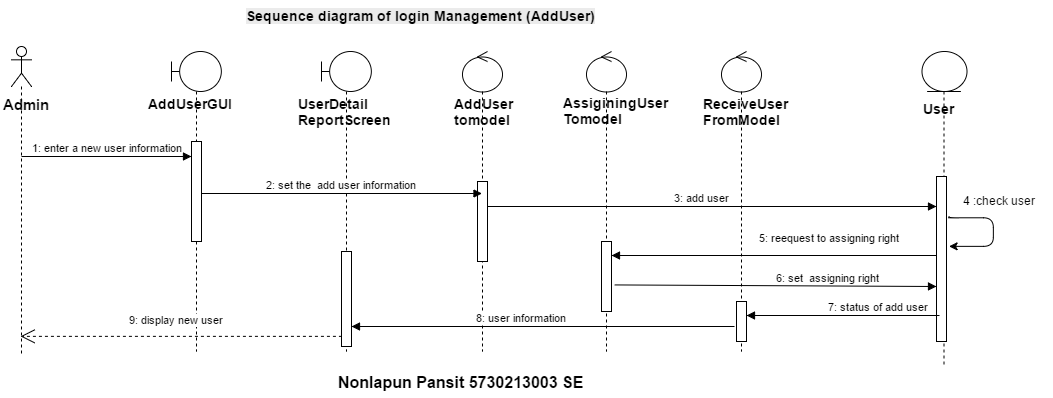

The diagram above was exported from draw.io. Its source (the exported page's mxGraphModel, read from the mxfile embedded in the PNG):
<mxGraphModel dx="1251" dy="583" grid="1" gridSize="10" guides="1" tooltips="1" connect="1" arrows="1" fold="1" page="1" pageScale="1.5" pageWidth="826" pageHeight="1169" math="0" shadow="0">
  <root>
    <mxCell id="0" style=";html=1;" />
    <mxCell id="1" style=";html=1;" parent="0" />
    <mxCell id="319bce31eb24a518-8" value="" style="shape=umlLifeline;participant=umlActor;perimeter=lifelinePerimeter;whiteSpace=wrap;html=1;container=1;collapsible=0;recursiveResize=0;verticalAlign=top;spacingTop=36;labelBackgroundColor=#ffffff;outlineConnect=0;gradientColor=none;" vertex="1" parent="1">
      <mxGeometry x="100" y="70" width="20" height="310" as="geometry" />
    </mxCell>
    <mxCell id="319bce31eb24a518-9" value="&lt;font style=&quot;font-size: 15px&quot;&gt;&lt;b&gt;Admin&lt;/b&gt;&lt;/font&gt;" style="text;html=1;resizable=0;points=[];autosize=1;align=left;verticalAlign=top;spacingTop=-4;" vertex="1" parent="1">
      <mxGeometry x="90" y="117" width="60" height="20" as="geometry" />
    </mxCell>
    <mxCell id="319bce31eb24a518-10" value="" style="shape=umlLifeline;participant=umlBoundary;perimeter=lifelinePerimeter;whiteSpace=wrap;html=1;container=1;collapsible=0;recursiveResize=0;verticalAlign=top;spacingTop=36;labelBackgroundColor=#ffffff;outlineConnect=0;gradientColor=none;" vertex="1" parent="1">
      <mxGeometry x="260" y="75" width="50" height="300" as="geometry" />
    </mxCell>
    <mxCell id="319bce31eb24a518-16" value="" style="html=1;points=[];perimeter=orthogonalPerimeter;gradientColor=none;" vertex="1" parent="319bce31eb24a518-10">
      <mxGeometry x="20" y="90" width="10" height="100" as="geometry" />
    </mxCell>
    <mxCell id="319bce31eb24a518-11" value="" style="shape=umlLifeline;participant=umlControl;perimeter=lifelinePerimeter;whiteSpace=wrap;html=1;container=1;collapsible=0;recursiveResize=0;verticalAlign=top;spacingTop=36;labelBackgroundColor=#ffffff;outlineConnect=0;gradientColor=none;" vertex="1" parent="1">
      <mxGeometry x="551" y="75" width="40" height="300" as="geometry" />
    </mxCell>
    <mxCell id="319bce31eb24a518-25" value="" style="html=1;points=[];perimeter=orthogonalPerimeter;gradientColor=none;" vertex="1" parent="319bce31eb24a518-11">
      <mxGeometry x="15" y="130" width="10" height="80" as="geometry" />
    </mxCell>
    <mxCell id="319bce31eb24a518-12" value="" style="shape=umlLifeline;participant=umlEntity;perimeter=lifelinePerimeter;whiteSpace=wrap;html=1;container=1;collapsible=0;recursiveResize=0;verticalAlign=top;spacingTop=36;labelBackgroundColor=#ffffff;outlineConnect=0;gradientColor=none;" vertex="1" parent="1">
      <mxGeometry x="1010" y="75" width="45" height="315" as="geometry" />
    </mxCell>
    <mxCell id="319bce31eb24a518-18" value="&lt;div style=&quot;text-align: center&quot;&gt;&lt;br&gt;&lt;/div&gt;" style="text;html=1;" vertex="1" parent="319bce31eb24a518-12">
      <mxGeometry y="37" width="40" height="30" as="geometry" />
    </mxCell>
    <mxCell id="319bce31eb24a518-22" value="&lt;b&gt;&lt;font style=&quot;font-size: 14px&quot;&gt;User&lt;/font&gt;&lt;/b&gt;" style="text;html=1;resizable=0;points=[];autosize=1;align=left;verticalAlign=top;spacingTop=-4;" vertex="1" parent="319bce31eb24a518-12">
      <mxGeometry y="47" width="50" height="20" as="geometry" />
    </mxCell>
    <mxCell id="70cf71406c39371d-1" value="" style="html=1;points=[];perimeter=orthogonalPerimeter;" vertex="1" parent="319bce31eb24a518-12">
      <mxGeometry x="15" y="125" width="10" height="165" as="geometry" />
    </mxCell>
    <mxCell id="319bce31eb24a518-13" value="" style="shape=umlLifeline;participant=umlBoundary;perimeter=lifelinePerimeter;whiteSpace=wrap;html=1;container=1;collapsible=0;recursiveResize=0;verticalAlign=top;spacingTop=36;labelBackgroundColor=#ffffff;outlineConnect=0;gradientColor=none;" vertex="1" parent="1">
      <mxGeometry x="410" y="75" width="50" height="300" as="geometry" />
    </mxCell>
    <mxCell id="70cf71406c39371d-4" value="" style="html=1;points=[];perimeter=orthogonalPerimeter;gradientColor=none;" vertex="1" parent="319bce31eb24a518-13">
      <mxGeometry x="20" y="200" width="10" height="95" as="geometry" />
    </mxCell>
    <mxCell id="319bce31eb24a518-14" value="1: enter a new user information" style="html=1;verticalAlign=bottom;endArrow=block;" edge="1" parent="1">
      <mxGeometry width="80" relative="1" as="geometry">
        <mxPoint x="110" y="180" as="sourcePoint" />
        <mxPoint x="280" y="180" as="targetPoint" />
      </mxGeometry>
    </mxCell>
    <mxCell id="319bce31eb24a518-15" value="2: set the &amp;nbsp;add user information" style="html=1;verticalAlign=bottom;endArrow=block;exitX=1.043;exitY=0.52;exitPerimeter=0;" edge="1" parent="1" target="319bce31eb24a518-11" source="319bce31eb24a518-16">
      <mxGeometry x="335" y="220" width="80" as="geometry">
        <mxPoint x="340" y="220" as="sourcePoint" />
        <mxPoint x="559.5000000000002" y="220" as="targetPoint" />
      </mxGeometry>
    </mxCell>
    <mxCell id="319bce31eb24a518-17" value="&lt;b&gt;&lt;font style=&quot;font-size: 14px&quot;&gt;AddUserGUI&lt;/font&gt;&lt;/b&gt;" style="text;html=1;resizable=0;points=[];autosize=1;align=left;verticalAlign=top;spacingTop=-4;" vertex="1" parent="1">
      <mxGeometry x="235" y="117" width="100" height="20" as="geometry" />
    </mxCell>
    <mxCell id="319bce31eb24a518-23" value="&lt;font style=&quot;font-size: 14px&quot;&gt;&lt;b&gt;AddUser&lt;/b&gt;&lt;/font&gt;&lt;div&gt;&lt;font style=&quot;font-size: 14px&quot;&gt;&lt;b&gt;tomodel&lt;/b&gt;&lt;/font&gt;&lt;/div&gt;" style="text;html=1;resizable=0;points=[];autosize=1;align=left;verticalAlign=top;spacingTop=-4;" vertex="1" parent="1">
      <mxGeometry x="541" y="117" width="70" height="30" as="geometry" />
    </mxCell>
    <mxCell id="319bce31eb24a518-24" value="&lt;b&gt;&lt;font style=&quot;font-size: 14px&quot;&gt;UserDetail&lt;/font&gt;&lt;/b&gt;&lt;div&gt;&lt;b&gt;&lt;font style=&quot;font-size: 14px&quot;&gt;ReportScreen&lt;/font&gt;&lt;/b&gt;&lt;/div&gt;" style="text;html=1;resizable=0;points=[];autosize=1;align=left;verticalAlign=top;spacingTop=-4;" vertex="1" parent="1">
      <mxGeometry x="385" y="117" width="110" height="30" as="geometry" />
    </mxCell>
    <mxCell id="319bce31eb24a518-27" value="3: add user" style="html=1;verticalAlign=bottom;endArrow=block;" edge="1" parent="1" target="70cf71406c39371d-1" source="319bce31eb24a518-25">
      <mxGeometry width="80" as="geometry">
        <mxPoint x="535" y="250" as="sourcePoint" />
        <mxPoint x="700" y="250" as="targetPoint" />
        <mxPoint x="-10" as="offset" />
        <Array as="points">
          <mxPoint x="870" y="230" />
        </Array>
      </mxGeometry>
    </mxCell>
    <mxCell id="70cf71406c39371d-5" value="9: display new user" style="endArrow=open;endSize=12;dashed=1;html=1;exitX=0.1;exitY=0.9;exitPerimeter=0;" edge="1" parent="1" source="70cf71406c39371d-4" target="319bce31eb24a518-8">
      <mxGeometry x="0.0292" y="-16" width="160" relative="1" as="geometry">
        <mxPoint x="660" y="330" as="sourcePoint" />
        <mxPoint x="340" y="330" as="targetPoint" />
        <mxPoint as="offset" />
      </mxGeometry>
    </mxCell>
    <mxCell id="70cf71406c39371d-8" value="&lt;b style=&quot;color: rgb(0 , 0 , 0) ; font-family: &amp;#34;helvetica&amp;#34; ; font-size: 14px ; font-style: normal ; letter-spacing: normal ; text-align: left ; text-indent: 0px ; text-transform: none ; white-space: nowrap ; word-spacing: 0px ; background-color: rgb(235 , 235 , 235)&quot;&gt;Sequence diagram of login Management (AddUser)&lt;/b&gt;" style="text;html=1;" vertex="1" parent="1">
      <mxGeometry x="333" y="25" width="400" height="30" as="geometry" />
    </mxCell>
    <mxCell id="70cf71406c39371d-9" value="" style="edgeStyle=segmentEdgeStyle;endArrow=classic;html=1;" edge="1" parent="1">
      <mxGeometry x="1037" y="50" width="50" height="50" as="geometry">
        <mxPoint x="1037" y="240" as="sourcePoint" />
        <mxPoint x="1037" y="270" as="targetPoint" />
        <Array as="points">
          <mxPoint x="1037" y="241" />
          <mxPoint x="1082" y="241" />
          <mxPoint x="1082" y="270" />
        </Array>
      </mxGeometry>
    </mxCell>
    <mxCell id="70cf71406c39371d-11" value="4 :check user" style="text;html=1;resizable=0;points=[];autosize=1;align=left;verticalAlign=top;spacingTop=-4;" vertex="1" parent="1">
      <mxGeometry x="1050" y="215" width="90" height="20" as="geometry" />
    </mxCell>
    <mxCell id="451b2f7098465ba3-1" value="&lt;font style=&quot;font-size: 16px&quot;&gt;&lt;b&gt;Nonlapun Pansit 5730213003 SE&lt;/b&gt;&lt;/font&gt;" style="text;html=1;" vertex="1" parent="1">
      <mxGeometry x="425" y="390" width="210" height="30" as="geometry" />
    </mxCell>
    <mxCell id="5e06e797787991f0-1" value="" style="shape=umlLifeline;participant=umlControl;perimeter=lifelinePerimeter;whiteSpace=wrap;html=1;container=1;collapsible=0;recursiveResize=0;verticalAlign=top;spacingTop=36;labelBackgroundColor=#ffffff;outlineConnect=0;gradientColor=none;" vertex="1" parent="1">
      <mxGeometry x="675" y="75" width="40" height="300" as="geometry" />
    </mxCell>
    <mxCell id="5e06e797787991f0-2" value="" style="html=1;points=[];perimeter=orthogonalPerimeter;gradientColor=none;" vertex="1" parent="5e06e797787991f0-1">
      <mxGeometry x="15" y="190" width="10" height="70" as="geometry" />
    </mxCell>
    <mxCell id="5e06e797787991f0-11" value="5: reequest to assigning right" style="html=1;verticalAlign=bottom;endArrow=block;" edge="1" parent="1">
      <mxGeometry width="80" as="geometry">
        <mxPoint x="1025" y="279" as="sourcePoint" />
        <mxPoint x="700" y="279" as="targetPoint" />
        <mxPoint x="55" y="-9" as="offset" />
      </mxGeometry>
    </mxCell>
    <mxCell id="5e06e797787991f0-13" value="6: set &amp;nbsp;assigning right" style="html=1;verticalAlign=bottom;endArrow=block;exitX=1.329;exitY=0.62;exitPerimeter=0;" edge="1" parent="1" source="5e06e797787991f0-2">
      <mxGeometry width="80" as="geometry">
        <mxPoint x="710" y="310" as="sourcePoint" />
        <mxPoint x="1025" y="310" as="targetPoint" />
        <mxPoint x="52" y="1" as="offset" />
      </mxGeometry>
    </mxCell>
    <mxCell id="5e06e797787991f0-14" value="" style="shape=umlLifeline;participant=umlControl;perimeter=lifelinePerimeter;whiteSpace=wrap;html=1;container=1;collapsible=0;recursiveResize=0;verticalAlign=top;spacingTop=36;labelBackgroundColor=#ffffff;outlineConnect=0;gradientColor=none;" vertex="1" parent="1">
      <mxGeometry x="810" y="75" width="40" height="300" as="geometry" />
    </mxCell>
    <mxCell id="5e06e797787991f0-15" value="" style="html=1;points=[];perimeter=orthogonalPerimeter;gradientColor=none;" vertex="1" parent="5e06e797787991f0-14">
      <mxGeometry x="15" y="250" width="10" height="40" as="geometry" />
    </mxCell>
    <mxCell id="4b3a80aabaf8357c-1" value="&lt;b&gt;&lt;font style=&quot;font-size: 14px&quot;&gt;ReceiveUser&lt;/font&gt;&lt;/b&gt;&lt;div&gt;&lt;b&gt;&lt;font style=&quot;font-size: 14px&quot;&gt;FromModel&lt;/font&gt;&lt;/b&gt;&lt;/div&gt;" style="text;html=1;" vertex="1" parent="1">
      <mxGeometry x="790" y="113" width="160" height="37" as="geometry" />
    </mxCell>
    <mxCell id="4b3a80aabaf8357c-4" value="&lt;b&gt;&lt;font style=&quot;font-size: 14px&quot;&gt;AssiginingUser&lt;/font&gt;&lt;/b&gt;&lt;div&gt;&lt;b&gt;&lt;font style=&quot;font-size: 14px&quot;&gt;Tomodel&lt;/font&gt;&lt;/b&gt;&lt;/div&gt;" style="text;html=1;" vertex="1" parent="1">
      <mxGeometry x="650" y="112" width="160" height="30" as="geometry" />
    </mxCell>
    <mxCell id="4923d250a2c4069a-8" value="7: status of add user" style="html=1;verticalAlign=bottom;endArrow=block;" edge="1" parent="1">
      <mxGeometry width="80" as="geometry">
        <mxPoint x="1028" y="339" as="sourcePoint" />
        <mxPoint x="835" y="339" as="targetPoint" />
        <mxPoint x="35" as="offset" />
      </mxGeometry>
    </mxCell>
    <mxCell id="4923d250a2c4069a-9" value="8: user information" style="html=1;verticalAlign=bottom;endArrow=block;" edge="1" parent="1">
      <mxGeometry width="80" as="geometry">
        <mxPoint x="823" y="350" as="sourcePoint" />
        <mxPoint x="440.0000000000002" y="350" as="targetPoint" />
        <mxPoint x="-22" as="offset" />
      </mxGeometry>
    </mxCell>
  </root>
</mxGraphModel>